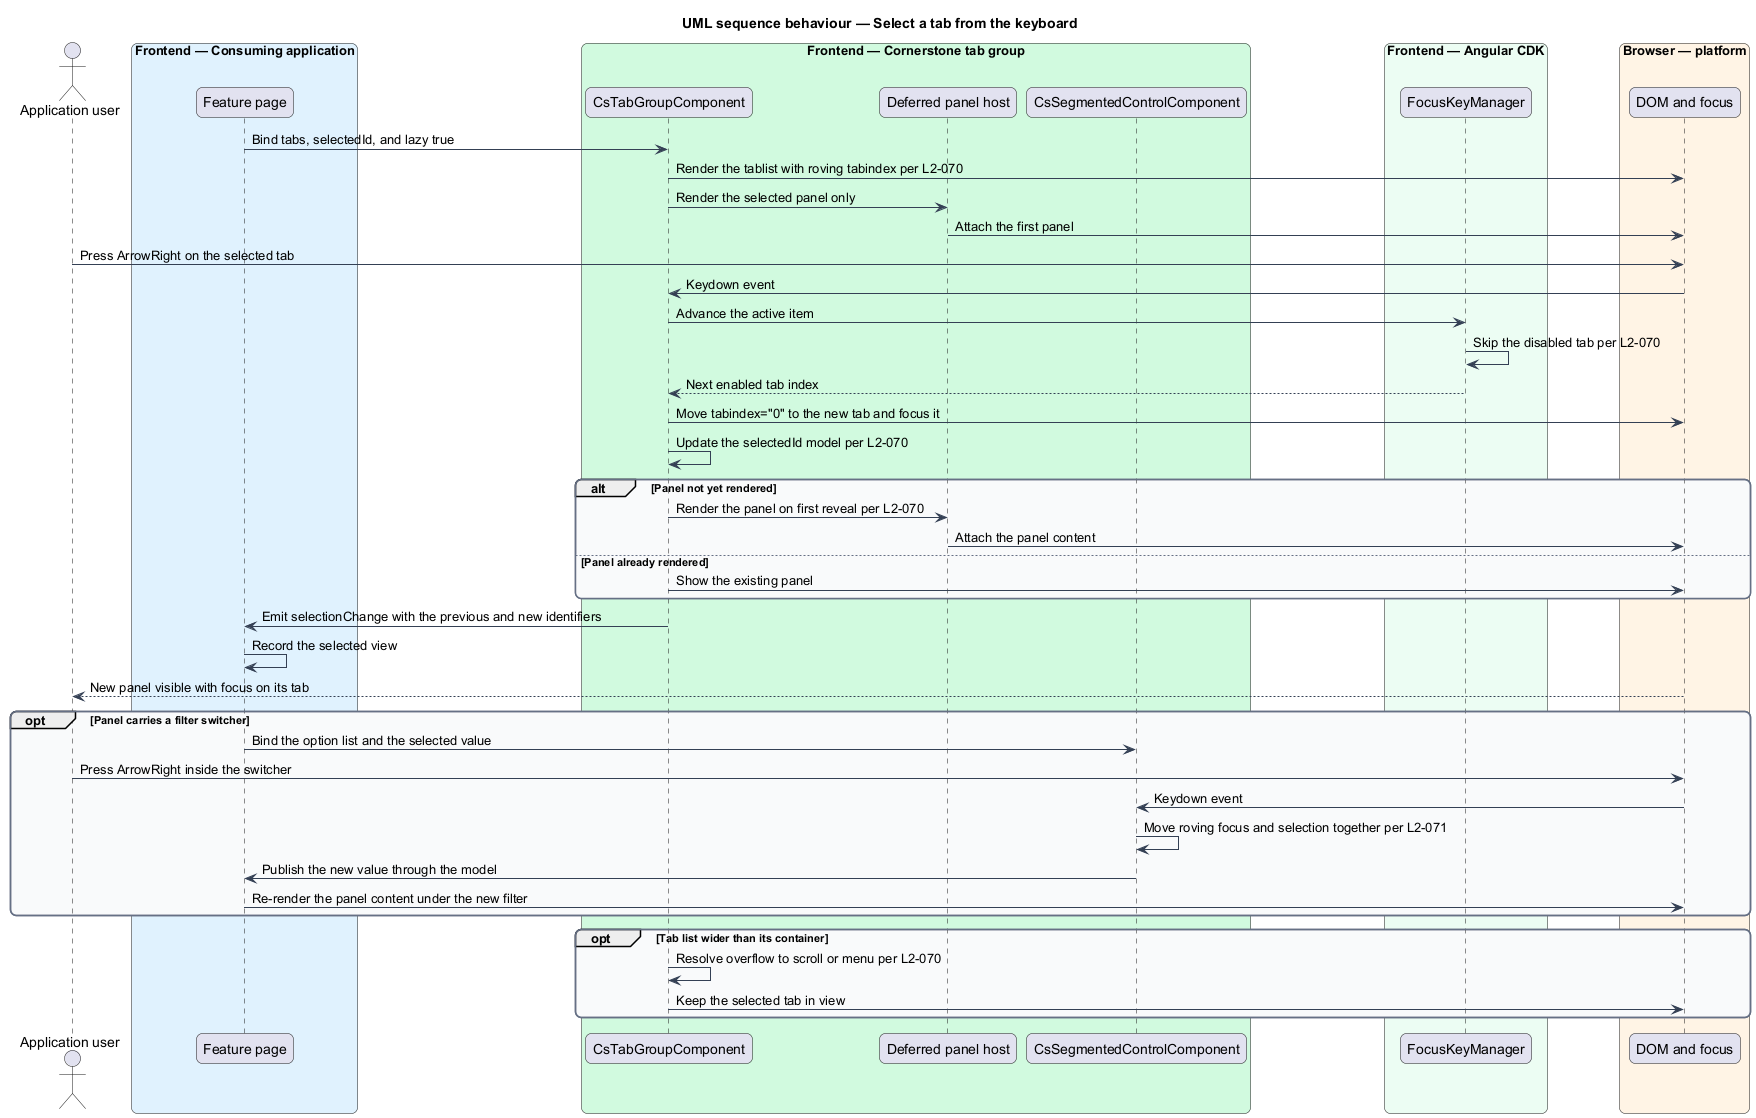

The diagram above was rendered by PlantUML. Its source (embedded in the PNG):
@startuml
title UML sequence behaviour — Select a tab from the keyboard
skinparam backgroundColor #FFFFFF
skinparam shadowing false
skinparam roundcorner 12
skinparam defaultFontName Arial
skinparam ArrowColor #344054
skinparam rectangle {
  BorderColor #344054
  FontColor #101828
}
skinparam package {
  BorderColor #667085
  FontColor #101828
  BackgroundColor #F9FAFB
}
actor "Application user" as user
box "Frontend — Consuming application" #E0F2FE
  participant "Feature page" as page
end box
box "Frontend — Cornerstone tab group" #D1FADF
  participant "CsTabGroupComponent" as tabs
  participant "Deferred panel host" as defer
  participant "CsSegmentedControlComponent" as segment
end box
box "Frontend — Angular CDK" #ECFDF3
  participant "FocusKeyManager" as fkm
end box
box "Browser — platform" #FFF4E5
  participant "DOM and focus" as dom
end box

page -> tabs : Bind tabs, selectedId, and lazy true
tabs -> dom : Render the tablist with roving tabindex per L2-070
tabs -> defer : Render the selected panel only
defer -> dom : Attach the first panel

user -> dom : Press ArrowRight on the selected tab
dom -> tabs : Keydown event
tabs -> fkm : Advance the active item
fkm -> fkm : Skip the disabled tab per L2-070
fkm --> tabs : Next enabled tab index
tabs -> dom : Move tabindex="0" to the new tab and focus it
tabs -> tabs : Update the selectedId model per L2-070

alt Panel not yet rendered
  tabs -> defer : Render the panel on first reveal per L2-070
  defer -> dom : Attach the panel content
else Panel already rendered
  tabs -> dom : Show the existing panel
end

tabs -> page : Emit selectionChange with the previous and new identifiers
page -> page : Record the selected view
dom --> user : New panel visible with focus on its tab

opt Panel carries a filter switcher
  page -> segment : Bind the option list and the selected value
  user -> dom : Press ArrowRight inside the switcher
  dom -> segment : Keydown event
  segment -> segment : Move roving focus and selection together per L2-071
  segment -> page : Publish the new value through the model
  page -> dom : Re-render the panel content under the new filter
end

opt Tab list wider than its container
  tabs -> tabs : Resolve overflow to scroll or menu per L2-070
  tabs -> dom : Keep the selected tab in view
end
@enduml